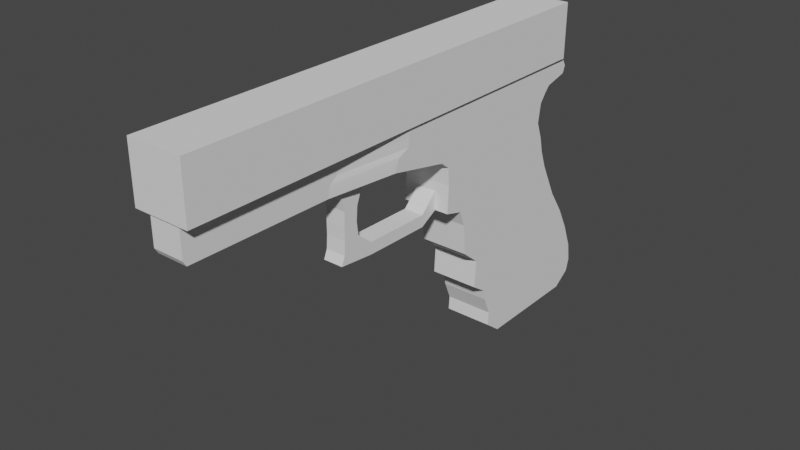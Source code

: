 # Source: vrGun.blend  (saved by Blender 3.4.6; exported with 4.5.12 LTS)
import bpy
from mathutils import Matrix  # noqa: F401  (used for matrix-valued properties, if any)

bpy.ops.wm.read_factory_settings(use_empty=True)
scene = bpy.context.scene
scene.name = 'Scene'

# ---- node groups
ng_auto_smooth = bpy.data.node_groups.new('Auto Smooth', 'GeometryNodeTree')
_s = ng_auto_smooth.interface.new_socket(name='Geometry', in_out='OUTPUT', socket_type='NodeSocketGeometry')
_s = ng_auto_smooth.interface.new_socket(name='Geometry', in_out='INPUT', socket_type='NodeSocketGeometry')
_s = ng_auto_smooth.interface.new_socket(name='Angle', in_out='INPUT', socket_type='NodeSocketFloat')
_s.subtype = 'ANGLE'
_s.min_value = 0.0
_s.max_value = 3.142
ng_auto_smooth.is_modifier = True
_N = ng_auto_smooth.nodes; _L = ng_auto_smooth.links
n0 = _N.new('NodeGroupOutput'); n0.name = 'Group Output'; n0.location = (480, -100)
n1 = _N.new('NodeGroupInput'); n1.name = 'Group Input'; n1.location = (-420, -300)
n2 = _N.new('NodeGroupInput'); n2.name = 'Group Input.001'; n2.location = (-60, -100)
n3 = _N.new('GeometryNodeSetShadeSmooth'); n3.name = 'Set Shade Smooth'; n3.location = (120, -100)
n3.domain = 'EDGE'
n4 = _N.new('GeometryNodeSetShadeSmooth'); n4.name = 'Set Shade Smooth.001'; n4.location = (300, -100)
n5 = _N.new('GeometryNodeInputMeshEdgeAngle'); n5.name = 'Edge Angle'; n5.location = (-420, -220)
n6 = _N.new('GeometryNodeInputEdgeSmooth'); n6.name = 'Is Edge Smooth'; n6.location = (-60, -160)
n7 = _N.new('GeometryNodeInputShadeSmooth'); n7.name = 'Is Face Smooth'; n7.location = (-240, -340)
n8 = _N.new('FunctionNodeBooleanMath'); n8.name = 'Boolean Math'; n8.location = (-60, -220)
n9 = _N.new('FunctionNodeCompare'); n9.name = 'Compare'; n9.location = (-240, -180)
n9.operation = 'LESS_EQUAL'
_L.new(n5.outputs[0], n9.inputs[0])
_L.new(n4.outputs[0], n0.inputs[0])
_L.new(n1.outputs[1], n9.inputs[1])
_L.new(n9.outputs[0], n8.inputs[0])
_L.new(n7.outputs[0], n8.inputs[1])
_L.new(n2.outputs[0], n3.inputs[0])
_L.new(n6.outputs[0], n3.inputs[1])
_L.new(n3.outputs[0], n4.inputs[0])
_L.new(n8.outputs[0], n3.inputs[2])
n0.is_active_output = True

# ---- world
world_world = bpy.data.worlds.new('World'); scene.world = world_world
world_world.use_nodes = True; world_world.node_tree.nodes.clear()
_N = world_world.node_tree.nodes; _L = world_world.node_tree.links
n0 = _N.new('ShaderNodeOutputWorld'); n0.name = 'World Output'; n0.location = (300, 300)
n1 = _N.new('ShaderNodeBackground'); n1.name = 'Background'; n1.location = (10, 300)
n1.inputs[0].default_value = (0.05088, 0.05088, 0.05088, 1.0)
_L.new(n1.outputs[0], n0.inputs[0])
n0.is_active_output = True
world_world.color = (0.05088, 0.05088, 0.05088)
world_world.use_sun_shadow = False
world_world.sun_shadow_jitter_overblur = 0.0

# ---- meshes
me_cube_001 = bpy.data.meshes.new('Cube.001')
me_cube_001.from_pydata([(-0.5521, -1.081, -0.1907), (-0.5521, -1.081, 0.9135), (-0.5521, 8.331, -0.1907), (-0.5521, 8.347, 0.9135), (0.5521, -1.081, -0.1907), (0.5521, -1.081, 0.9135), (0.5521, 8.331, -0.1907), (0.5521, 8.347, 0.9135), (-0.2881, -0.9722, -0.8645), (-0.2881, -1.036, -0.194), (-0.4918, 7.71, -0.9473), (-0.4918, 8.387, -0.194), (0.3258, -0.9722, -0.8645), (0.3258, -1.036, -0.194), (0.4918, 7.71, -0.9473), (0.4918, 8.387, -0.194), (-0.2881, -1.036, -0.5706), (-0.4918, 8.439, -0.5285), (0.4918, 8.439, -0.5285), (0.3258, -1.036, -0.5706), (-0.2881, -1.036, -0.3823), (-0.4918, 8.497, -0.3823), (0.4918, 8.497, -0.3823), (0.3258, -1.036, -0.3823), (-0.4918, 7.853, -0.759), (0.4918, 7.853, -0.759), (0.3258, -1.036, -0.759), (-0.2881, -1.036, -0.759), (-0.2881, -1.036, -0.6667), (-0.4918, 7.963, -0.646), (0.4918, 7.963, -0.646), (0.3258, -1.036, -0.6667), (-0.4918, 4.623, -1.158), (-0.2023, 2.202, -0.8948), (-0.2881, 2.105, -0.194), (-0.4918, 5.246, -0.194), (0.2023, 2.202, -0.8948), (0.4918, 4.623, -1.158), (0.4918, 5.246, -0.194), (0.3258, 2.105, -0.194), (0.4918, 5.281, -0.5425), (0.3258, 2.123, -0.5566), (-0.2881, 2.123, -0.5566), (-0.4918, 5.281, -0.5425), (0.4918, 5.319, -0.3823), (0.3258, 2.142, -0.3823), (-0.2881, 2.142, -0.3823), (-0.4918, 5.319, -0.3823), (-0.2881, 1.927, -0.759), (-0.4918, 4.89, -0.759), (0.4918, 4.89, -0.759), (0.3258, 1.927, -0.759), (-0.2881, 1.964, -0.6598), (-0.4918, 4.963, -0.6529), (0.4918, 4.963, -0.6529), (0.3258, 1.964, -0.6598), (-0.2881, 0.9572, -0.8829), (-0.2881, -0.007518, -0.8737), (0.3258, 1.058, -0.194), (0.3258, 0.01105, -0.194), (0.3258, 1.07, -0.5613), (0.3258, 0.01691, -0.566), (0.3258, 1.083, -0.3823), (0.3258, 0.0233, -0.3823), (0.3258, 0.9395, -0.759), (0.3258, -0.0482, -0.759), (0.3258, 0.9639, -0.6621), (0.3258, -0.03602, -0.6644), (-0.2881, 0.01105, -0.194), (-0.2881, 1.058, -0.194), (0.3258, -0.007518, -0.8737), (0.3258, 0.9572, -0.8829), (-0.2881, 0.01691, -0.566), (-0.2881, 1.07, -0.5613), (-0.2881, 0.0233, -0.3823), (-0.2881, 1.083, -0.3823), (-0.2881, -0.0482, -0.759), (-0.2881, 0.9395, -0.759), (-0.2881, -0.03602, -0.6644), (-0.2881, 0.9639, -0.6621), (-0.2881, -0.3291, -0.8706), (-0.2881, -0.6506, -0.8675), (0.3258, -0.3379, -0.194), (0.3258, -0.6869, -0.194), (0.3258, -0.334, -0.5675), (0.3258, -0.685, -0.5691), (0.3258, -0.3298, -0.3823), (0.3258, -0.6828, -0.3823), (0.3258, -0.3774, -0.759), (0.3258, -0.7067, -0.759), (0.3258, -0.3693, -0.6651), (0.3258, -0.7026, -0.6659), (-0.2881, -0.6869, -0.194), (-0.2881, -0.3379, -0.194), (0.3258, -0.6506, -0.8675), (0.3258, -0.3291, -0.8706), (-0.2881, -0.685, -0.5691), (-0.2881, -0.334, -0.5675), (-0.2881, -0.6828, -0.3823), (-0.2881, -0.3298, -0.3823), (-0.2881, -0.7067, -0.759), (-0.2881, -0.3774, -0.759), (-0.2881, -0.7026, -0.6659), (-0.2881, -0.3693, -0.6651), (-0.2023, 3.075, -0.9031), (-0.4918, 3.672, -0.194), (0.2023, 3.075, -0.9031), (0.4918, 3.672, -0.194), (0.4918, 3.698, -0.5496), (-0.4918, 3.698, -0.5496), (0.4918, 3.727, -0.3823), (-0.4918, 3.727, -0.3823), (-0.4918, 3.405, -0.759), (0.4918, 3.405, -0.759), (-0.4918, 3.46, -0.6563), (0.4918, 3.46, -0.6563), (0.4918, 7.651, -1.335), (-0.4918, 7.651, -1.335), (0.4918, 4.812, -1.307), (-0.4918, 4.812, -1.307), (0.4918, 7.781, -1.692), (-0.4918, 7.781, -1.692), (0.4918, 4.836, -1.665), (-0.4918, 4.836, -1.665), (0.4918, 7.851, -1.997), (-0.4918, 7.851, -1.997), (0.4918, 4.806, -2.217), (-0.4918, 4.806, -2.217), (0.4918, 7.98, -2.35), (-0.4918, 7.98, -2.35), (0.4918, 5.197, -2.322), (-0.4918, 5.197, -2.322), (0.4918, 8.139, -2.67), (-0.4918, 8.139, -2.67), (0.4918, 5.319, -2.643), (-0.4918, 5.319, -2.643), (0.4918, 8.359, -3.108), (-0.4918, 8.359, -3.108), (0.4918, 5.379, -3.273), (-0.4918, 5.379, -3.273), (0.4918, 8.697, -3.607), (-0.4918, 8.697, -3.607), (0.4918, 5.753, -3.58), (-0.4918, 5.753, -3.58), (0.4918, 8.953, -4.091), (-0.4918, 8.953, -4.091), (0.4918, 5.721, -4.146), (-0.4918, 5.721, -4.146), (0.4918, 9.163, -4.617), (-0.4918, 9.163, -4.617), (0.4918, 6.091, -4.59), (-0.4918, 6.091, -4.59), (0.4918, 9.215, -4.995), (-0.4918, 9.215, -4.995), (0.4918, 6.247, -4.967), (-0.4918, 6.247, -4.967), (0.4918, 8.788, -5.5), (-0.4918, 8.788, -5.5), (0.4918, 6.581, -5.519), (-0.4918, 6.581, -5.519), (-0.4918, 9.148, -5.248), (-0.4918, 6.226, -5.243), (0.4918, 9.148, -5.248), (0.4918, 6.226, -5.243), (-0.4918, 6.043, -4.368), (0.4918, 6.043, -4.368), (0.4918, 9.058, -4.354), (-0.4918, 9.058, -4.354), (-0.4918, 3.365, -0.9059), (-0.2881, 1.922, -0.8921), (0.3258, 1.922, -0.8921), (0.4918, 3.365, -0.9059), (-0.2023, 3.061, -2.405), (-0.2023, 2.316, -2.334), (0.2023, 2.316, -2.334), (0.2023, 3.061, -2.405), (0.2023, 2.807, -1.123), (-0.2023, 2.807, -1.123), (-0.2023, 2.356, -1.114), (0.2023, 2.356, -1.114), (0.2023, 2.722, -1.35), (-0.2023, 2.41, -1.341), (-0.2023, 2.722, -1.35), (0.2023, 2.41, -1.341), (0.2023, 2.701, -1.637), (0.2023, 2.735, -1.901), (0.2023, 3.063, -2.165), (-0.2023, 2.404, -1.629), (-0.2023, 2.406, -1.893), (-0.2023, 2.388, -2.157), (-0.2023, 3.063, -2.165), (-0.2023, 2.735, -1.901), (-0.2023, 2.701, -1.637), (0.2023, 2.388, -2.157), (0.2023, 2.406, -1.893), (0.2023, 2.404, -1.629), (0.2023, 4.82, -2.224), (-0.2023, 4.82, -2.224), (0.2023, 4.815, -1.846), (-0.2023, 4.815, -1.846), (-0.2023, 4.452, -2.429), (0.2023, 4.452, -2.429), (0.2023, 4.451, -2.189), (-0.2023, 4.451, -2.189)], [], [(0, 1, 3, 2), (2, 3, 7, 6), (6, 7, 5, 4), (4, 5, 1, 0), (2, 6, 4, 0), (7, 3, 1, 5), (47, 35, 11, 21), (21, 11, 15, 22), (87, 83, 13, 23), (23, 13, 9, 20), (81, 94, 12, 8), (83, 92, 9, 13), (31, 19, 16, 28), (91, 85, 19, 31), (29, 17, 18, 30), (53, 43, 17, 29), (19, 23, 20, 16), (85, 87, 23, 19), (17, 21, 22, 18), (43, 47, 21, 17), (32, 49, 24, 10), (10, 24, 25, 14), (94, 89, 26, 12), (12, 26, 27, 8), (49, 53, 29, 24), (24, 29, 30, 25), (89, 91, 31, 26), (26, 31, 28, 27), (25, 30, 54, 50), (113, 115, 55, 51), (77, 79, 52, 48), (112, 114, 53, 49), (14, 25, 50, 37), (171, 113, 51, 170), (56, 77, 48, 169), (168, 112, 49, 32), (73, 75, 46, 42), (109, 111, 47, 43), (18, 22, 44, 40), (108, 110, 45, 41), (79, 73, 42, 52), (114, 109, 43, 53), (30, 18, 40, 54), (115, 108, 41, 55), (15, 11, 35, 38), (107, 105, 34, 39), (32, 10, 117, 119), (201, 200, 197, 196), (22, 15, 38, 44), (110, 107, 39, 45), (75, 69, 34, 46), (111, 105, 35, 47), (99, 93, 68, 74), (74, 68, 69, 75), (103, 97, 72, 78), (78, 72, 73, 79), (97, 99, 74, 72), (72, 74, 75, 73), (80, 101, 76, 57), (57, 76, 77, 56), (101, 103, 78, 76), (76, 78, 79, 77), (51, 55, 66, 64), (64, 66, 67, 65), (170, 51, 64, 71), (71, 64, 65, 70), (41, 45, 62, 60), (60, 62, 63, 61), (55, 41, 60, 66), (66, 60, 61, 67), (39, 34, 69, 58), (58, 69, 68, 59), (169, 170, 71, 56), (56, 71, 70, 57), (45, 39, 58, 62), (62, 58, 59, 63), (27, 28, 102, 100), (100, 102, 103, 101), (8, 27, 100, 81), (81, 100, 101, 80), (16, 20, 98, 96), (96, 98, 99, 97), (28, 16, 96, 102), (102, 96, 97, 103), (20, 9, 92, 98), (98, 92, 93, 99), (65, 67, 90, 88), (88, 90, 91, 89), (70, 65, 88, 95), (95, 88, 89, 94), (61, 63, 86, 84), (84, 86, 87, 85), (67, 61, 84, 90), (90, 84, 85, 91), (59, 68, 93, 82), (82, 93, 92, 83), (57, 70, 95, 80), (80, 95, 94, 81), (63, 59, 82, 86), (86, 82, 83, 87), (46, 34, 105, 111), (44, 38, 107, 110), (32, 37, 171, 168), (38, 35, 105, 107), (54, 40, 108, 115), (52, 42, 109, 114), (40, 44, 110, 108), (42, 46, 111, 109), (169, 48, 112, 168), (37, 50, 113, 171), (48, 52, 114, 112), (50, 54, 115, 113), (119, 117, 121, 123), (37, 32, 119, 118), (14, 37, 118, 116), (10, 14, 116, 117), (123, 121, 125, 127), (117, 116, 120, 121), (118, 119, 123, 122), (116, 118, 122, 120), (126, 127, 131, 130), (121, 120, 124, 125), (122, 123, 127, 126), (120, 122, 126, 124), (131, 129, 133, 135), (124, 126, 130, 128), (127, 125, 129, 131), (125, 124, 128, 129), (133, 132, 136, 137), (129, 128, 132, 133), (130, 131, 135, 134), (128, 130, 134, 132), (138, 139, 143, 142), (134, 135, 139, 138), (132, 134, 138, 136), (135, 133, 137, 139), (143, 141, 145, 147), (136, 138, 142, 140), (139, 137, 141, 143), (137, 136, 140, 141), (165, 164, 151, 150), (141, 140, 144, 145), (142, 143, 147, 146), (140, 142, 146, 144), (148, 150, 154, 152), (166, 165, 150, 148), (164, 167, 149, 151), (167, 166, 148, 149), (161, 160, 157, 159), (151, 149, 153, 155), (149, 148, 152, 153), (150, 151, 155, 154), (157, 156, 158, 159), (160, 162, 156, 157), (163, 161, 159, 158), (162, 163, 158, 156), (152, 154, 163, 162), (154, 155, 161, 163), (153, 152, 162, 160), (155, 153, 160, 161), (145, 144, 166, 167), (147, 145, 167, 164), (144, 146, 165, 166), (146, 147, 164, 165), (104, 33, 169, 168), (33, 36, 170, 169), (36, 106, 171, 170), (106, 104, 168, 171), (172, 175, 174, 173), (193, 189, 173, 174), (186, 193, 174, 175), (189, 190, 172, 173), (33, 104, 177, 178), (106, 36, 179, 176), (36, 33, 178, 179), (104, 106, 176, 177), (178, 177, 182, 181), (176, 179, 183, 180), (179, 178, 181, 183), (177, 176, 180, 182), (181, 182, 192, 187), (187, 192, 191, 188), (188, 191, 190, 189), (180, 183, 195, 184), (184, 195, 194, 185), (185, 194, 193, 186), (183, 181, 187, 195), (195, 187, 188, 194), (194, 188, 189, 193), (182, 180, 184, 192), (192, 184, 185, 191), (191, 185, 186, 190), (199, 198, 196, 197), (203, 202, 198, 199), (200, 203, 199, 197), (202, 201, 196, 198), (186, 175, 201, 202), (172, 190, 203, 200), (190, 186, 202, 203), (175, 172, 200, 201)])
_uv = me_cube_001.uv_layers.new(name='UVMap')
_uv.uv.foreach_set('vector', [0.375, 0.0, 0.625, 0.0, 0.625, 0.25, 0.375, 0.25, 0.375, 0.25, 0.625, 0.25, 0.625, 0.5, 0.375, 0.5, 0.375, 0.5, 0.625, 0.5, 0.625, 0.75, 0.375, 0.75, 0.375, 0.75, 0.625, 0.75, 0.625, 1.0, 0.375, 1.0, 0.125, 0.5, 0.375, 0.5, 0.375, 0.75, 0.125, 0.75, 0.625, 0.5, 0.875, 0.5, 0.875, 0.75, 0.625, 0.75, 0.5625, 0.1667, 0.625, 0.1667, 0.625, 0.25, 0.5625, 0.25, 0.5625, 0.25, 0.625, 0.25, 0.625, 0.5, 0.5625, 0.5, 0.5625, 0.7407, 0.625, 0.7407, 0.625, 0.75, 0.5625, 0.75, 0.5625, 0.75, 0.625, 0.75, 0.625, 1.0, 0.5625, 1.0, 0.125, 0.7407, 0.375, 0.7407, 0.375, 0.75, 0.125, 0.75, 0.625, 0.7407, 0.875, 0.7407, 0.875, 0.75, 0.625, 0.75, 0.4681, 0.75, 0.5, 0.75, 0.5, 1.0, 0.4681, 1.0, 0.4681, 0.7407, 0.5, 0.7407, 0.5, 0.75, 0.4681, 0.75, 0.4681, 0.25, 0.5, 0.25, 0.5, 0.5, 0.4681, 0.5, 0.4681, 0.1667, 0.5, 0.1667, 0.5, 0.25, 0.4681, 0.25, 0.5, 0.75, 0.5625, 0.75, 0.5625, 1.0, 0.5, 1.0, 0.5, 0.7407, 0.5625, 0.7407, 0.5625, 0.75, 0.5, 0.75, 0.5, 0.25, 0.5625, 0.25, 0.5625, 0.5, 0.5, 0.5, 0.5, 0.1667, 0.5625, 0.1667, 0.5625, 0.25, 0.5, 0.25, 0.375, 0.1667, 0.4375, 0.1667, 0.4375, 0.25, 0.375, 0.25, 0.375, 0.25, 0.4375, 0.25, 0.4375, 0.5, 0.375, 0.5, 0.375, 0.7407, 0.4375, 0.7407, 0.4375, 0.75, 0.375, 0.75, 0.375, 0.75, 0.4375, 0.75, 0.4375, 1.0, 0.375, 1.0, 0.4375, 0.1667, 0.4681, 0.1667, 0.4681, 0.25, 0.4375, 0.25, 0.4375, 0.25, 0.4681, 0.25, 0.4681, 0.5, 0.4375, 0.5, 0.4375, 0.7407, 0.4681, 0.7407, 0.4681, 0.75, 0.4375, 0.75, 0.4375, 0.75, 0.4681, 0.75, 0.4681, 1.0, 0.4375, 1.0, 0.4375, 0.5, 0.4681, 0.5, 0.4681, 0.5833, 0.4375, 0.5833, 0.4375, 0.625, 0.4681, 0.625, 0.4681, 0.6667, 0.4375, 0.6667, 0.4375, 0.05556, 0.4681, 0.05556, 0.4681, 0.08333, 0.4375, 0.08333, 0.4375, 0.125, 0.4681, 0.125, 0.4681, 0.1667, 0.4375, 0.1667, 0.375, 0.5, 0.4375, 0.5, 0.4375, 0.5833, 0.375, 0.5833, 0.375, 0.625, 0.4375, 0.625, 0.4375, 0.6667, 0.375, 0.6667, 0.375, 0.05556, 0.4375, 0.05556, 0.4375, 0.08333, 0.375, 0.08333, 0.375, 0.125, 0.4375, 0.125, 0.4375, 0.1667, 0.375, 0.1667, 0.5, 0.05556, 0.5625, 0.05556, 0.5625, 0.08333, 0.5, 0.08333, 0.5, 0.125, 0.5625, 0.125, 0.5625, 0.1667, 0.5, 0.1667, 0.5, 0.5, 0.5625, 0.5, 0.5625, 0.5833, 0.5, 0.5833, 0.5, 0.625, 0.5625, 0.625, 0.5625, 0.6667, 0.5, 0.6667, 0.4681, 0.05556, 0.5, 0.05556, 0.5, 0.08333, 0.4681, 0.08333, 0.4681, 0.125, 0.5, 0.125, 0.5, 0.1667, 0.4681, 0.1667, 0.4681, 0.5, 0.5, 0.5, 0.5, 0.5833, 0.4681, 0.5833, 0.4681, 0.625, 0.5, 0.625, 0.5, 0.6667, 0.4681, 0.6667, 0.625, 0.5, 0.875, 0.5, 0.875, 0.5833, 0.625, 0.5833, 0.625, 0.625, 0.875, 0.625, 0.875, 0.6667, 0.625, 0.6667, 0.375, 0.1667, 0.375, 0.25, 0.375, 0.25, 0.375, 0.1667, 0.3014, 0.6334, 0.1986, 0.6334, 0.1986, 0.6334, 0.3014, 0.6334, 0.5625, 0.5, 0.625, 0.5, 0.625, 0.5833, 0.5625, 0.5833, 0.5625, 0.625, 0.625, 0.625, 0.625, 0.6667, 0.5625, 0.6667, 0.5625, 0.05556, 0.625, 0.05556, 0.625, 0.08333, 0.5625, 0.08333, 0.5625, 0.125, 0.625, 0.125, 0.625, 0.1667, 0.5625, 0.1667, 0.5625, 0.01852, 0.625, 0.01852, 0.625, 0.02778, 0.5625, 0.02778, 0.5625, 0.02778, 0.625, 0.02778, 0.625, 0.05556, 0.5625, 0.05556, 0.4681, 0.01852, 0.5, 0.01852, 0.5, 0.02778, 0.4681, 0.02778, 0.4681, 0.02778, 0.5, 0.02778, 0.5, 0.05556, 0.4681, 0.05556, 0.5, 0.01852, 0.5625, 0.01852, 0.5625, 0.02778, 0.5, 0.02778, 0.5, 0.02778, 0.5625, 0.02778, 0.5625, 0.05556, 0.5, 0.05556, 0.375, 0.01852, 0.4375, 0.01852, 0.4375, 0.02778, 0.375, 0.02778, 0.375, 0.02778, 0.4375, 0.02778, 0.4375, 0.05556, 0.375, 0.05556, 0.4375, 0.01852, 0.4681, 0.01852, 0.4681, 0.02778, 0.4375, 0.02778, 0.4375, 0.02778, 0.4681, 0.02778, 0.4681, 0.05556, 0.4375, 0.05556, 0.4375, 0.6667, 0.4681, 0.6667, 0.4681, 0.6944, 0.4375, 0.6944, 0.4375, 0.6944, 0.4681, 0.6944, 0.4681, 0.7222, 0.4375, 0.7222, 0.375, 0.6667, 0.4375, 0.6667, 0.4375, 0.6944, 0.375, 0.6944, 0.375, 0.6944, 0.4375, 0.6944, 0.4375, 0.7222, 0.375, 0.7222, 0.5, 0.6667, 0.5625, 0.6667, 0.5625, 0.6944, 0.5, 0.6944, 0.5, 0.6944, 0.5625, 0.6944, 0.5625, 0.7222, 0.5, 0.7222, 0.4681, 0.6667, 0.5, 0.6667, 0.5, 0.6944, 0.4681, 0.6944, 0.4681, 0.6944, 0.5, 0.6944, 0.5, 0.7222, 0.4681, 0.7222, 0.625, 0.6667, 0.875, 0.6667, 0.875, 0.6944, 0.625, 0.6944, 0.625, 0.6944, 0.875, 0.6944, 0.875, 0.7222, 0.625, 0.7222, 0.125, 0.6667, 0.375, 0.6667, 0.375, 0.6944, 0.125, 0.6944, 0.125, 0.6944, 0.375, 0.6944, 0.375, 0.7222, 0.125, 0.7222, 0.5625, 0.6667, 0.625, 0.6667, 0.625, 0.6944, 0.5625, 0.6944, 0.5625, 0.6944, 0.625, 0.6944, 0.625, 0.7222, 0.5625, 0.7222, 0.4375, 0.0, 0.4681, 0.0, 0.4681, 0.009259, 0.4375, 0.009259, 0.4375, 0.009259, 0.4681, 0.009259, 0.4681, 0.01852, 0.4375, 0.01852, 0.375, 0.0, 0.4375, 0.0, 0.4375, 0.009259, 0.375, 0.009259, 0.375, 0.009259, 0.4375, 0.009259, 0.4375, 0.01852, 0.375, 0.01852, 0.5, 0.0, 0.5625, 0.0, 0.5625, 0.009259, 0.5, 0.009259, 0.5, 0.009259, 0.5625, 0.009259, 0.5625, 0.01852, 0.5, 0.01852, 0.4681, 0.0, 0.5, 0.0, 0.5, 0.009259, 0.4681, 0.009259, 0.4681, 0.009259, 0.5, 0.009259, 0.5, 0.01852, 0.4681, 0.01852, 0.5625, 0.0, 0.625, 0.0, 0.625, 0.009259, 0.5625, 0.009259, 0.5625, 0.009259, 0.625, 0.009259, 0.625, 0.01852, 0.5625, 0.01852, 0.4375, 0.7222, 0.4681, 0.7222, 0.4681, 0.7315, 0.4375, 0.7315, 0.4375, 0.7315, 0.4681, 0.7315, 0.4681, 0.7407, 0.4375, 0.7407, 0.375, 0.7222, 0.4375, 0.7222, 0.4375, 0.7315, 0.375, 0.7315, 0.375, 0.7315, 0.4375, 0.7315, 0.4375, 0.7407, 0.375, 0.7407, 0.5, 0.7222, 0.5625, 0.7222, 0.5625, 0.7315, 0.5, 0.7315, 0.5, 0.7315, 0.5625, 0.7315, 0.5625, 0.7407, 0.5, 0.7407, 0.4681, 0.7222, 0.5, 0.7222, 0.5, 0.7315, 0.4681, 0.7315, 0.4681, 0.7315, 0.5, 0.7315, 0.5, 0.7407, 0.4681, 0.7407, 0.625, 0.7222, 0.875, 0.7222, 0.875, 0.7315, 0.625, 0.7315, 0.625, 0.7315, 0.875, 0.7315, 0.875, 0.7407, 0.625, 0.7407, 0.125, 0.7222, 0.375, 0.7222, 0.375, 0.7315, 0.125, 0.7315, 0.125, 0.7315, 0.375, 0.7315, 0.375, 0.7407, 0.125, 0.7407, 0.5625, 0.7222, 0.625, 0.7222, 0.625, 0.7315, 0.5625, 0.7315, 0.5625, 0.7315, 0.625, 0.7315, 0.625, 0.7407, 0.5625, 0.7407, 0.5625, 0.08333, 0.625, 0.08333, 0.625, 0.125, 0.5625, 0.125, 0.5625, 0.5833, 0.625, 0.5833, 0.625, 0.625, 0.5625, 0.625, 0.125, 0.5833, 0.375, 0.5833, 0.375, 0.625, 0.125, 0.625, 0.625, 0.5833, 0.875, 0.5833, 0.875, 0.625, 0.625, 0.625, 0.4681, 0.5833, 0.5, 0.5833, 0.5, 0.625, 0.4681, 0.625, 0.4681, 0.08333, 0.5, 0.08333, 0.5, 0.125, 0.4681, 0.125, 0.5, 0.5833, 0.5625, 0.5833, 0.5625, 0.625, 0.5, 0.625, 0.5, 0.08333, 0.5625, 0.08333, 0.5625, 0.125, 0.5, 0.125, 0.375, 0.08333, 0.4375, 0.08333, 0.4375, 0.125, 0.375, 0.125, 0.375, 0.5833, 0.4375, 0.5833, 0.4375, 0.625, 0.375, 0.625, 0.4375, 0.08333, 0.4681, 0.08333, 0.4681, 0.125, 0.4375, 0.125, 0.4375, 0.5833, 0.4681, 0.5833, 0.4681, 0.625, 0.4375, 0.625, 0.375, 0.1667, 0.375, 0.25, 0.375, 0.25, 0.375, 0.1667, 0.375, 0.5833, 0.125, 0.5833, 0.125, 0.5833, 0.375, 0.5833, 0.375, 0.5, 0.375, 0.5833, 0.375, 0.5833, 0.375, 0.5, 0.375, 0.25, 0.375, 0.5, 0.375, 0.5, 0.375, 0.25, 0.375, 0.1667, 0.375, 0.25, 0.375, 0.25, 0.375, 0.1667, 0.375, 0.25, 0.375, 0.5, 0.375, 0.5, 0.375, 0.25, 0.375, 0.5833, 0.125, 0.5833, 0.125, 0.5833, 0.375, 0.5833, 0.375, 0.5, 0.375, 0.5833, 0.375, 0.5833, 0.375, 0.5, 0.375, 0.5833, 0.125, 0.5833, 0.125, 0.5833, 0.375, 0.5833, 0.375, 0.25, 0.375, 0.5, 0.375, 0.5, 0.375, 0.25, 0.375, 0.5833, 0.125, 0.5833, 0.125, 0.5833, 0.375, 0.5833, 0.375, 0.5, 0.375, 0.5833, 0.375, 0.5833, 0.375, 0.5, 0.375, 0.1667, 0.375, 0.25, 0.375, 0.25, 0.375, 0.1667, 0.375, 0.5, 0.375, 0.5833, 0.375, 0.5833, 0.375, 0.5, 0.375, 0.1667, 0.375, 0.25, 0.375, 0.25, 0.375, 0.1667, 0.375, 0.25, 0.375, 0.5, 0.375, 0.5, 0.375, 0.25, 0.375, 0.25, 0.375, 0.5, 0.375, 0.5, 0.375, 0.25, 0.375, 0.25, 0.375, 0.5, 0.375, 0.5, 0.375, 0.25, 0.375, 0.5833, 0.125, 0.5833, 0.125, 0.5833, 0.375, 0.5833, 0.375, 0.5, 0.375, 0.5833, 0.375, 0.5833, 0.375, 0.5, 0.375, 0.5833, 0.125, 0.5833, 0.125, 0.5833, 0.375, 0.5833, 0.375, 0.5833, 0.125, 0.5833, 0.125, 0.5833, 0.375, 0.5833, 0.375, 0.5, 0.375, 0.5833, 0.375, 0.5833, 0.375, 0.5, 0.375, 0.1667, 0.375, 0.25, 0.375, 0.25, 0.375, 0.1667, 0.375, 0.1667, 0.375, 0.25, 0.375, 0.25, 0.375, 0.1667, 0.375, 0.5, 0.375, 0.5833, 0.375, 0.5833, 0.375, 0.5, 0.375, 0.1667, 0.375, 0.25, 0.375, 0.25, 0.375, 0.1667, 0.375, 0.25, 0.375, 0.5, 0.375, 0.5, 0.375, 0.25, 0.375, 0.5833, 0.125, 0.5833, 0.125, 0.5833, 0.375, 0.5833, 0.375, 0.25, 0.375, 0.5, 0.375, 0.5, 0.375, 0.25, 0.375, 0.5833, 0.125, 0.5833, 0.125, 0.5833, 0.375, 0.5833, 0.375, 0.5, 0.375, 0.5833, 0.375, 0.5833, 0.375, 0.5, 0.375, 0.5, 0.375, 0.5833, 0.375, 0.5833, 0.375, 0.5, 0.375, 0.5, 0.375, 0.5833, 0.375, 0.5833, 0.375, 0.5, 0.375, 0.1667, 0.375, 0.25, 0.375, 0.25, 0.375, 0.1667, 0.375, 0.25, 0.375, 0.5, 0.375, 0.5, 0.375, 0.25, 0.375, 0.1667, 0.375, 0.25, 0.375, 0.25, 0.375, 0.1667, 0.375, 0.1667, 0.375, 0.25, 0.375, 0.25, 0.375, 0.1667, 0.375, 0.25, 0.375, 0.5, 0.375, 0.5, 0.375, 0.25, 0.375, 0.5833, 0.125, 0.5833, 0.125, 0.5833, 0.375, 0.5833, 0.125, 0.5, 0.375, 0.5, 0.375, 0.5833, 0.125, 0.5833, 0.375, 0.25, 0.375, 0.5, 0.375, 0.5, 0.375, 0.25, 0.375, 0.5833, 0.125, 0.5833, 0.125, 0.5833, 0.375, 0.5833, 0.375, 0.5, 0.375, 0.5833, 0.375, 0.5833, 0.375, 0.5, 0.375, 0.5, 0.375, 0.5833, 0.375, 0.5833, 0.375, 0.5, 0.375, 0.5833, 0.125, 0.5833, 0.125, 0.5833, 0.375, 0.5833, 0.375, 0.25, 0.375, 0.5, 0.375, 0.5, 0.375, 0.25, 0.375, 0.1667, 0.375, 0.25, 0.375, 0.25, 0.375, 0.1667, 0.375, 0.25, 0.375, 0.5, 0.375, 0.5, 0.375, 0.25, 0.375, 0.1667, 0.375, 0.25, 0.375, 0.25, 0.375, 0.1667, 0.375, 0.5, 0.375, 0.5833, 0.375, 0.5833, 0.375, 0.5, 0.375, 0.5833, 0.125, 0.5833, 0.125, 0.5833, 0.375, 0.5833, 0.1986, 0.6334, 0.1986, 0.6583, 0.125, 0.6667, 0.125, 0.625, 0.1986, 0.6583, 0.3014, 0.6583, 0.375, 0.6667, 0.125, 0.6667, 0.3014, 0.6583, 0.3014, 0.6334, 0.375, 0.625, 0.375, 0.6667, 0.3014, 0.6334, 0.1986, 0.6334, 0.125, 0.625, 0.375, 0.625, 0.1986, 0.6334, 0.3014, 0.6334, 0.3014, 0.6583, 0.1986, 0.6583, 0.3014, 0.6583, 0.1986, 0.6583, 0.1986, 0.6583, 0.3014, 0.6583, 0.3014, 0.6334, 0.3014, 0.6583, 0.3014, 0.6583, 0.3014, 0.6334, 0.1986, 0.6583, 0.1986, 0.6334, 0.1986, 0.6334, 0.1986, 0.6583, 0.1986, 0.6583, 0.1986, 0.6334, 0.1986, 0.6334, 0.1986, 0.6583, 0.3014, 0.6334, 0.3014, 0.6583, 0.3014, 0.6583, 0.3014, 0.6334, 0.3014, 0.6583, 0.1986, 0.6583, 0.1986, 0.6583, 0.3014, 0.6583, 0.1986, 0.6334, 0.3014, 0.6334, 0.3014, 0.6334, 0.1986, 0.6334, 0.1986, 0.6583, 0.1986, 0.6334, 0.1986, 0.6334, 0.1986, 0.6583, 0.3014, 0.6334, 0.3014, 0.6583, 0.3014, 0.6583, 0.3014, 0.6334, 0.3014, 0.6583, 0.1986, 0.6583, 0.1986, 0.6583, 0.3014, 0.6583, 0.1986, 0.6334, 0.3014, 0.6334, 0.3014, 0.6334, 0.1986, 0.6334, 0.1986, 0.6583, 0.1986, 0.6334, 0.1986, 0.6334, 0.1986, 0.6583, 0.1986, 0.6583, 0.1986, 0.6334, 0.1986, 0.6334, 0.1986, 0.6583, 0.1986, 0.6583, 0.1986, 0.6334, 0.1986, 0.6334, 0.1986, 0.6583, 0.3014, 0.6334, 0.3014, 0.6583, 0.3014, 0.6583, 0.3014, 0.6334, 0.3014, 0.6334, 0.3014, 0.6583, 0.3014, 0.6583, 0.3014, 0.6334, 0.3014, 0.6334, 0.3014, 0.6583, 0.3014, 0.6583, 0.3014, 0.6334, 0.3014, 0.6583, 0.1986, 0.6583, 0.1986, 0.6583, 0.3014, 0.6583, 0.3014, 0.6583, 0.1986, 0.6583, 0.1986, 0.6583, 0.3014, 0.6583, 0.3014, 0.6583, 0.1986, 0.6583, 0.1986, 0.6583, 0.3014, 0.6583, 0.1986, 0.6334, 0.3014, 0.6334, 0.3014, 0.6334, 0.1986, 0.6334, 0.1986, 0.6334, 0.3014, 0.6334, 0.3014, 0.6334, 0.1986, 0.6334, 0.1986, 0.6334, 0.3014, 0.6334, 0.3014, 0.6334, 0.1986, 0.6334, 0.1986, 0.6334, 0.3014, 0.6334, 0.3014, 0.6334, 0.1986, 0.6334, 0.1986, 0.6334, 0.3014, 0.6334, 0.3014, 0.6334, 0.1986, 0.6334, 0.1986, 0.6334, 0.1986, 0.6334, 0.1986, 0.6334, 0.1986, 0.6334, 0.3014, 0.6334, 0.3014, 0.6334, 0.3014, 0.6334, 0.3014, 0.6334, 0.3014, 0.6334, 0.3014, 0.6334, 0.3014, 0.6334, 0.3014, 0.6334, 0.1986, 0.6334, 0.1986, 0.6334, 0.1986, 0.6334, 0.1986, 0.6334, 0.1986, 0.6334, 0.3014, 0.6334, 0.3014, 0.6334, 0.1986, 0.6334, 0.3014, 0.6334, 0.1986, 0.6334, 0.1986, 0.6334, 0.3014, 0.6334])
me_cube_001.update()

# ---- objects
ob_cube = bpy.data.objects.new('Cube', me_cube_001)
ob_empty = bpy.data.objects.new('Empty', None)

# ---- transforms, parenting, visibility, modifiers, constraints
ob_cube.location = (9.038e-16, -4.622, 4.071)
_m = ob_cube.modifiers.new('Auto Smooth', 'NODES')
_m.node_group = ng_auto_smooth
_gi = [s.identifier for s in ng_auto_smooth.interface.items_tree if s.item_type == 'SOCKET' and s.in_out == 'INPUT']
_m[_gi[1]] = 0.5236  # Angle
ob_empty.location = (-0.2895, -4.162, 3.44)
ob_empty.rotation_euler = (1.571, -0.0, 1.571)
ob_empty.empty_display_type = 'IMAGE'
ob_empty.empty_display_size = 14.57
ob_empty.empty_image_offset = (-0.2614, -0.6488)

# ---- collection membership
scene.collection.objects.link(ob_cube)
scene.collection.objects.link(ob_empty)

# ---- scene / render settings (as saved in the file)
scene.frame_start = 1; scene.frame_end = 250; scene.frame_set(1)
scene.render.engine = 'BLENDER_EEVEE_NEXT'
scene.cycles.sampling_pattern = 'TABULATED_SOBOL'
scene.cycles.use_light_tree = False
scene.view_settings.view_transform = 'Filmic'
bpy.context.view_layer.update()

# ---- added for rendering (the .blend has no active camera and no usable light): camera, sun
cam_auto = bpy.data.cameras.new('AutoCamera')
cam_auto.lens = 50.0
cam_auto.sensor_width = 36.0
cam_auto.clip_end = 1000.0
ob_auto_camera = bpy.data.objects.new('AutoCamera', cam_auto)
scene.collection.objects.link(ob_auto_camera)
ob_auto_camera.location = (11.2782, -14.0891, 10.7906)
ob_auto_camera.rotation_euler = (1.09748, -7.21219e-08, 0.694738)
scene.camera = ob_auto_camera
light_auto_sun = bpy.data.lights.new('AutoSun', 'SUN')
light_auto_sun.energy = 3.0
light_auto_sun.angle = 0.0523599
ob_auto_sun = bpy.data.objects.new('AutoSun', light_auto_sun)
scene.collection.objects.link(ob_auto_sun)
ob_auto_sun.rotation_euler = (0.872665, 0.174533, 0.523599)
bpy.context.view_layer.update()
